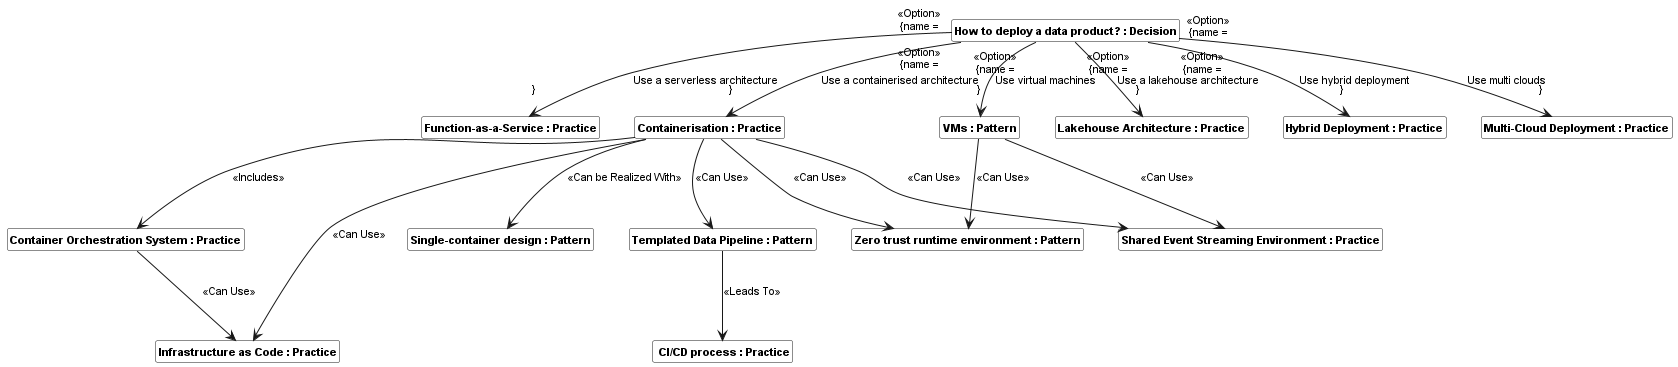

The diagram above was rendered by PlantUML. Its source (embedded in the PNG):
@startuml
skinparam monochrome true
skinparam ClassBackgroundColor White
hide empty members
hide circle
skinparam defaultFontName Arial
skinparam defaultFontSize 11
skinparam classfontstyle bold
class "How to deploy a data product? : Decision" as __1_How_to_deploy_a_data_product_
class "Function-as-a-Service : Practice" as __2_Function_as_a_Service
class "Containerisation : Practice" as __3_Containerisation
class "Container Orchestration System : Practice" as __4_Container_Orchestration_System
class "Infrastructure as Code : Practice" as __5_Infrastructure_as_Code
class "Zero trust runtime environment : Pattern" as __6_Zero_trust_runtime_environment
class "VMs : Pattern" as __7_VMs
class "Shared Event Streaming Environment : Practice" as __8_Shared_Event_Streaming_Environment
class "Single-container design : Pattern" as __9_Single_container_design
class "Templated Data Pipeline : Pattern" as __10_Templated_Data_Pipeline
class " CI/CD process : Practice" as __11__CI_CD_process
class "Lakehouse Architecture : Practice" as __12_Lakehouse_Architecture
class "Hybrid Deployment : Practice" as __13_Hybrid_Deployment
class "Multi-Cloud Deployment : Practice" as __14_Multi_Cloud_Deployment
__1_How_to_deploy_a_data_product_ --> __2_Function_as_a_Service: "«Option» \n{name = "Use a serverless architecture"}\n" 
__1_How_to_deploy_a_data_product_ --> __3_Containerisation: "«Option» \n{name = "Use a containerised architecture"}\n" 
__1_How_to_deploy_a_data_product_ --> __12_Lakehouse_Architecture: "«Option» \n{name = "Use a lakehouse architecture"}\n" 
__1_How_to_deploy_a_data_product_ --> __7_VMs: "«Option» \n{name = "Use virtual machines"}\n" 
__1_How_to_deploy_a_data_product_ --> __13_Hybrid_Deployment: "«Option» \n{name = "Use hybrid deployment"}\n" 
__1_How_to_deploy_a_data_product_ --> __14_Multi_Cloud_Deployment: "«Option» \n{name = "Use multi clouds"}\n" 
__3_Containerisation --> __4_Container_Orchestration_System: "«Includes» \n" 
__3_Containerisation --> __6_Zero_trust_runtime_environment: "«Can Use» \n" 
__3_Containerisation --> __8_Shared_Event_Streaming_Environment: "«Can Use» \n" 
__3_Containerisation --> __9_Single_container_design: "«Can be Realized With» \n" 
__3_Containerisation --> __5_Infrastructure_as_Code: "«Can Use» \n" 
__3_Containerisation --> __10_Templated_Data_Pipeline: "«Can Use» \n" 
__4_Container_Orchestration_System --> __5_Infrastructure_as_Code: "«Can Use» \n" 
__7_VMs --> __6_Zero_trust_runtime_environment: "«Can Use» \n" 
__7_VMs --> __8_Shared_Event_Streaming_Environment: "«Can Use» \n" 
__10_Templated_Data_Pipeline --> __11__CI_CD_process: "«Leads To» \n" 
@enduml